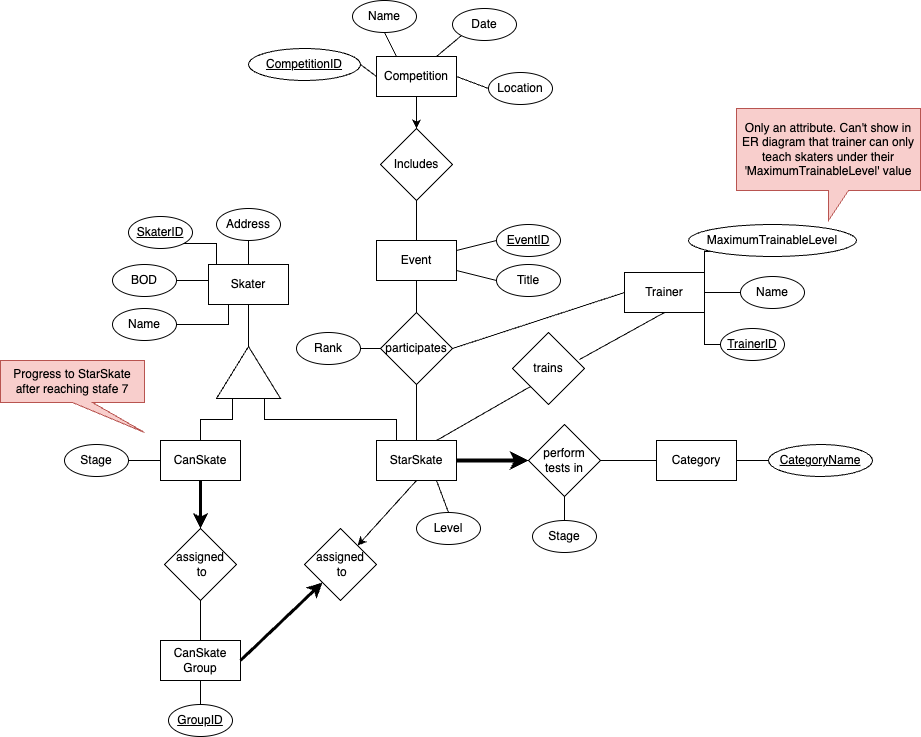

The diagram above was exported from draw.io. Its source (the exported page's mxGraphModel, read from the mxfile embedded in the PNG):
<mxGraphModel dx="1193" dy="779" grid="1" gridSize="8" guides="1" tooltips="1" connect="1" arrows="1" fold="1" page="1" pageScale="1" pageWidth="1400" pageHeight="850" math="0" shadow="0">
  <root>
    <mxCell id="0" />
    <mxCell id="1" parent="0" />
    <mxCell id="6jUXOxNOjTueGdBQ43NU-3" style="edgeStyle=orthogonalEdgeStyle;rounded=0;orthogonalLoop=1;jettySize=auto;html=1;exitX=0.5;exitY=1;exitDx=0;exitDy=0;entryX=1;entryY=0.5;entryDx=0;entryDy=0;endArrow=none;endFill=0;" edge="1" parent="1" source="6jUXOxNOjTueGdBQ43NU-1" target="6jUXOxNOjTueGdBQ43NU-2">
      <mxGeometry relative="1" as="geometry" />
    </mxCell>
    <mxCell id="6jUXOxNOjTueGdBQ43NU-1" value="Skater" style="rounded=0;whiteSpace=wrap;html=1;" vertex="1" parent="1">
      <mxGeometry x="328" y="296" width="80" height="40" as="geometry" />
    </mxCell>
    <mxCell id="6jUXOxNOjTueGdBQ43NU-10" style="edgeStyle=orthogonalEdgeStyle;rounded=0;orthogonalLoop=1;jettySize=auto;html=1;exitX=0;exitY=0.25;exitDx=0;exitDy=0;entryX=0.5;entryY=0;entryDx=0;entryDy=0;endArrow=none;endFill=0;" edge="1" parent="1" source="6jUXOxNOjTueGdBQ43NU-2" target="6jUXOxNOjTueGdBQ43NU-4">
      <mxGeometry relative="1" as="geometry" />
    </mxCell>
    <mxCell id="6jUXOxNOjTueGdBQ43NU-11" style="edgeStyle=orthogonalEdgeStyle;rounded=0;orthogonalLoop=1;jettySize=auto;html=1;exitX=0;exitY=0.75;exitDx=0;exitDy=0;entryX=0.25;entryY=0;entryDx=0;entryDy=0;endArrow=none;endFill=0;" edge="1" parent="1" source="6jUXOxNOjTueGdBQ43NU-2" target="6jUXOxNOjTueGdBQ43NU-5">
      <mxGeometry relative="1" as="geometry" />
    </mxCell>
    <mxCell id="6jUXOxNOjTueGdBQ43NU-2" value="" style="triangle;whiteSpace=wrap;html=1;rotation=-90;" vertex="1" parent="1">
      <mxGeometry x="342" y="372" width="52" height="64" as="geometry" />
    </mxCell>
    <mxCell id="6jUXOxNOjTueGdBQ43NU-8" style="edgeStyle=orthogonalEdgeStyle;rounded=0;orthogonalLoop=1;jettySize=auto;html=1;exitX=0.5;exitY=1;exitDx=0;exitDy=0;entryX=0.5;entryY=0;entryDx=0;entryDy=0;strokeWidth=3;" edge="1" parent="1" source="6jUXOxNOjTueGdBQ43NU-4" target="6jUXOxNOjTueGdBQ43NU-6">
      <mxGeometry relative="1" as="geometry" />
    </mxCell>
    <mxCell id="6jUXOxNOjTueGdBQ43NU-4" value="CanSkate" style="rounded=0;whiteSpace=wrap;html=1;" vertex="1" parent="1">
      <mxGeometry x="280" y="472" width="80" height="40" as="geometry" />
    </mxCell>
    <mxCell id="6jUXOxNOjTueGdBQ43NU-17" style="edgeStyle=orthogonalEdgeStyle;rounded=0;orthogonalLoop=1;jettySize=auto;html=1;exitX=1;exitY=0.5;exitDx=0;exitDy=0;entryX=0;entryY=0.5;entryDx=0;entryDy=0;strokeWidth=4;" edge="1" parent="1" source="6jUXOxNOjTueGdBQ43NU-5" target="6jUXOxNOjTueGdBQ43NU-16">
      <mxGeometry relative="1" as="geometry" />
    </mxCell>
    <mxCell id="6jUXOxNOjTueGdBQ43NU-27" style="edgeStyle=orthogonalEdgeStyle;rounded=0;orthogonalLoop=1;jettySize=auto;html=1;exitX=0.5;exitY=0;exitDx=0;exitDy=0;entryX=0.5;entryY=1;entryDx=0;entryDy=0;endArrow=none;endFill=0;" edge="1" parent="1" source="6jUXOxNOjTueGdBQ43NU-5" target="6jUXOxNOjTueGdBQ43NU-28">
      <mxGeometry relative="1" as="geometry">
        <mxPoint x="536" y="376" as="targetPoint" />
      </mxGeometry>
    </mxCell>
    <mxCell id="6jUXOxNOjTueGdBQ43NU-5" value="StarSkate" style="rounded=0;whiteSpace=wrap;html=1;" vertex="1" parent="1">
      <mxGeometry x="496" y="472" width="80" height="40" as="geometry" />
    </mxCell>
    <mxCell id="6jUXOxNOjTueGdBQ43NU-9" style="edgeStyle=orthogonalEdgeStyle;rounded=0;orthogonalLoop=1;jettySize=auto;html=1;exitX=0.5;exitY=1;exitDx=0;exitDy=0;entryX=0.5;entryY=0;entryDx=0;entryDy=0;endArrow=none;endFill=0;" edge="1" parent="1" source="6jUXOxNOjTueGdBQ43NU-6" target="6jUXOxNOjTueGdBQ43NU-7">
      <mxGeometry relative="1" as="geometry" />
    </mxCell>
    <mxCell id="6jUXOxNOjTueGdBQ43NU-6" value="assigned&lt;div&gt;&amp;nbsp;to&lt;/div&gt;" style="rhombus;whiteSpace=wrap;html=1;" vertex="1" parent="1">
      <mxGeometry x="284" y="560" width="72" height="72" as="geometry" />
    </mxCell>
    <mxCell id="6jUXOxNOjTueGdBQ43NU-45" style="edgeStyle=orthogonalEdgeStyle;rounded=0;orthogonalLoop=1;jettySize=auto;html=1;exitX=0.5;exitY=1;exitDx=0;exitDy=0;entryX=0.5;entryY=0;entryDx=0;entryDy=0;endArrow=none;endFill=0;" edge="1" parent="1" source="6jUXOxNOjTueGdBQ43NU-7" target="6jUXOxNOjTueGdBQ43NU-44">
      <mxGeometry relative="1" as="geometry" />
    </mxCell>
    <mxCell id="6jUXOxNOjTueGdBQ43NU-7" value="CanSkate Group" style="rounded=0;whiteSpace=wrap;html=1;" vertex="1" parent="1">
      <mxGeometry x="280" y="672" width="80" height="40" as="geometry" />
    </mxCell>
    <mxCell id="6jUXOxNOjTueGdBQ43NU-12" value="assigned&lt;div&gt;&amp;nbsp;to&lt;/div&gt;" style="rhombus;whiteSpace=wrap;html=1;" vertex="1" parent="1">
      <mxGeometry x="424" y="560" width="72" height="72" as="geometry" />
    </mxCell>
    <mxCell id="6jUXOxNOjTueGdBQ43NU-14" value="" style="endArrow=none;html=1;rounded=0;entryX=0.5;entryY=1;entryDx=0;entryDy=0;endFill=0;startArrow=classic;startFill=1;" edge="1" parent="1" source="6jUXOxNOjTueGdBQ43NU-12" target="6jUXOxNOjTueGdBQ43NU-5">
      <mxGeometry width="50" height="50" relative="1" as="geometry">
        <mxPoint x="472" y="578" as="sourcePoint" />
        <mxPoint x="522" y="528" as="targetPoint" />
      </mxGeometry>
    </mxCell>
    <mxCell id="6jUXOxNOjTueGdBQ43NU-15" value="" style="endArrow=classic;html=1;rounded=0;entryX=0;entryY=1;entryDx=0;entryDy=0;strokeWidth=3;endFill=1;exitX=1;exitY=0.5;exitDx=0;exitDy=0;" edge="1" parent="1" source="6jUXOxNOjTueGdBQ43NU-7" target="6jUXOxNOjTueGdBQ43NU-12">
      <mxGeometry width="50" height="50" relative="1" as="geometry">
        <mxPoint x="360" y="694" as="sourcePoint" />
        <mxPoint x="398" y="632" as="targetPoint" />
      </mxGeometry>
    </mxCell>
    <mxCell id="6jUXOxNOjTueGdBQ43NU-19" style="edgeStyle=orthogonalEdgeStyle;rounded=0;orthogonalLoop=1;jettySize=auto;html=1;exitX=1;exitY=0.5;exitDx=0;exitDy=0;entryX=0;entryY=0.5;entryDx=0;entryDy=0;endArrow=none;endFill=0;" edge="1" parent="1" source="6jUXOxNOjTueGdBQ43NU-16" target="6jUXOxNOjTueGdBQ43NU-18">
      <mxGeometry relative="1" as="geometry" />
    </mxCell>
    <mxCell id="6jUXOxNOjTueGdBQ43NU-50" style="edgeStyle=orthogonalEdgeStyle;rounded=0;orthogonalLoop=1;jettySize=auto;html=1;exitX=0.5;exitY=1;exitDx=0;exitDy=0;endArrow=none;endFill=0;" edge="1" parent="1" source="6jUXOxNOjTueGdBQ43NU-16" target="6jUXOxNOjTueGdBQ43NU-49">
      <mxGeometry relative="1" as="geometry" />
    </mxCell>
    <mxCell id="6jUXOxNOjTueGdBQ43NU-16" value="perform tests in" style="rhombus;whiteSpace=wrap;html=1;" vertex="1" parent="1">
      <mxGeometry x="648" y="456" width="72" height="72" as="geometry" />
    </mxCell>
    <mxCell id="6jUXOxNOjTueGdBQ43NU-52" style="edgeStyle=orthogonalEdgeStyle;rounded=0;orthogonalLoop=1;jettySize=auto;html=1;exitX=1;exitY=0.5;exitDx=0;exitDy=0;entryX=0;entryY=0.5;entryDx=0;entryDy=0;endArrow=none;endFill=0;" edge="1" parent="1" source="6jUXOxNOjTueGdBQ43NU-18" target="6jUXOxNOjTueGdBQ43NU-51">
      <mxGeometry relative="1" as="geometry" />
    </mxCell>
    <mxCell id="6jUXOxNOjTueGdBQ43NU-18" value="Category" style="rounded=0;whiteSpace=wrap;html=1;" vertex="1" parent="1">
      <mxGeometry x="776" y="472" width="80" height="40" as="geometry" />
    </mxCell>
    <mxCell id="6jUXOxNOjTueGdBQ43NU-58" style="edgeStyle=orthogonalEdgeStyle;rounded=0;orthogonalLoop=1;jettySize=auto;html=1;exitX=1;exitY=0.5;exitDx=0;exitDy=0;entryX=0;entryY=0.5;entryDx=0;entryDy=0;endArrow=none;endFill=0;" edge="1" parent="1" source="6jUXOxNOjTueGdBQ43NU-20" target="6jUXOxNOjTueGdBQ43NU-54">
      <mxGeometry relative="1" as="geometry" />
    </mxCell>
    <mxCell id="6jUXOxNOjTueGdBQ43NU-59" style="edgeStyle=orthogonalEdgeStyle;rounded=0;orthogonalLoop=1;jettySize=auto;html=1;exitX=1;exitY=1;exitDx=0;exitDy=0;entryX=0;entryY=0.5;entryDx=0;entryDy=0;endArrow=none;endFill=0;" edge="1" parent="1" source="6jUXOxNOjTueGdBQ43NU-20" target="6jUXOxNOjTueGdBQ43NU-55">
      <mxGeometry relative="1" as="geometry">
        <Array as="points">
          <mxPoint x="824" y="376" />
        </Array>
      </mxGeometry>
    </mxCell>
    <mxCell id="6jUXOxNOjTueGdBQ43NU-20" value="Trainer" style="rounded=0;whiteSpace=wrap;html=1;" vertex="1" parent="1">
      <mxGeometry x="744" y="304" width="80" height="40" as="geometry" />
    </mxCell>
    <mxCell id="6jUXOxNOjTueGdBQ43NU-21" value="trains" style="rhombus;whiteSpace=wrap;html=1;" vertex="1" parent="1">
      <mxGeometry x="632" y="364" width="72" height="72" as="geometry" />
    </mxCell>
    <mxCell id="6jUXOxNOjTueGdBQ43NU-22" value="" style="endArrow=none;html=1;rounded=0;entryX=0;entryY=1;entryDx=0;entryDy=0;endFill=0;startArrow=none;startFill=0;exitX=0.75;exitY=0;exitDx=0;exitDy=0;" edge="1" parent="1" source="6jUXOxNOjTueGdBQ43NU-5" target="6jUXOxNOjTueGdBQ43NU-21">
      <mxGeometry width="50" height="50" relative="1" as="geometry">
        <mxPoint x="560" y="481" as="sourcePoint" />
        <mxPoint x="619" y="416" as="targetPoint" />
      </mxGeometry>
    </mxCell>
    <mxCell id="6jUXOxNOjTueGdBQ43NU-24" value="" style="endArrow=none;html=1;rounded=0;endFill=0;startArrow=none;startFill=0;exitX=0.931;exitY=0.375;exitDx=0;exitDy=0;entryX=0.5;entryY=1;entryDx=0;entryDy=0;exitPerimeter=0;" edge="1" parent="1" source="6jUXOxNOjTueGdBQ43NU-21" target="6jUXOxNOjTueGdBQ43NU-20">
      <mxGeometry width="50" height="50" relative="1" as="geometry">
        <mxPoint x="696" y="406" as="sourcePoint" />
        <mxPoint x="776" y="352" as="targetPoint" />
      </mxGeometry>
    </mxCell>
    <mxCell id="6jUXOxNOjTueGdBQ43NU-29" style="edgeStyle=orthogonalEdgeStyle;rounded=0;orthogonalLoop=1;jettySize=auto;html=1;exitX=0.5;exitY=1;exitDx=0;exitDy=0;entryX=0.5;entryY=0;entryDx=0;entryDy=0;endArrow=none;endFill=0;" edge="1" parent="1" source="6jUXOxNOjTueGdBQ43NU-25" target="6jUXOxNOjTueGdBQ43NU-28">
      <mxGeometry relative="1" as="geometry" />
    </mxCell>
    <mxCell id="6jUXOxNOjTueGdBQ43NU-63" style="rounded=0;orthogonalLoop=1;jettySize=auto;html=1;exitX=1;exitY=0.25;exitDx=0;exitDy=0;entryX=0;entryY=0.5;entryDx=0;entryDy=0;endArrow=none;endFill=0;" edge="1" parent="1" source="6jUXOxNOjTueGdBQ43NU-25" target="6jUXOxNOjTueGdBQ43NU-60">
      <mxGeometry relative="1" as="geometry" />
    </mxCell>
    <mxCell id="6jUXOxNOjTueGdBQ43NU-65" style="rounded=0;orthogonalLoop=1;jettySize=auto;html=1;exitX=1;exitY=0.75;exitDx=0;exitDy=0;entryX=0;entryY=0.5;entryDx=0;entryDy=0;endArrow=none;endFill=0;" edge="1" parent="1" source="6jUXOxNOjTueGdBQ43NU-25" target="6jUXOxNOjTueGdBQ43NU-62">
      <mxGeometry relative="1" as="geometry" />
    </mxCell>
    <mxCell id="6jUXOxNOjTueGdBQ43NU-25" value="Event" style="rounded=0;whiteSpace=wrap;html=1;" vertex="1" parent="1">
      <mxGeometry x="496" y="272" width="80" height="40" as="geometry" />
    </mxCell>
    <mxCell id="6jUXOxNOjTueGdBQ43NU-32" style="edgeStyle=orthogonalEdgeStyle;rounded=0;orthogonalLoop=1;jettySize=auto;html=1;exitX=0.5;exitY=1;exitDx=0;exitDy=0;entryX=0.5;entryY=0;entryDx=0;entryDy=0;endArrow=classic;endFill=1;startArrow=none;startFill=0;" edge="1" parent="1" source="6jUXOxNOjTueGdBQ43NU-26" target="6jUXOxNOjTueGdBQ43NU-30">
      <mxGeometry relative="1" as="geometry" />
    </mxCell>
    <mxCell id="6jUXOxNOjTueGdBQ43NU-77" style="rounded=0;orthogonalLoop=1;jettySize=auto;html=1;exitX=1;exitY=0.5;exitDx=0;exitDy=0;entryX=0;entryY=0.5;entryDx=0;entryDy=0;endArrow=none;endFill=0;" edge="1" parent="1" source="6jUXOxNOjTueGdBQ43NU-26" target="6jUXOxNOjTueGdBQ43NU-71">
      <mxGeometry relative="1" as="geometry" />
    </mxCell>
    <mxCell id="6jUXOxNOjTueGdBQ43NU-26" value="Competition" style="rounded=0;whiteSpace=wrap;html=1;" vertex="1" parent="1">
      <mxGeometry x="496" y="88" width="80" height="40" as="geometry" />
    </mxCell>
    <mxCell id="6jUXOxNOjTueGdBQ43NU-67" style="edgeStyle=orthogonalEdgeStyle;rounded=0;orthogonalLoop=1;jettySize=auto;html=1;exitX=0;exitY=0.5;exitDx=0;exitDy=0;entryX=1;entryY=0.5;entryDx=0;entryDy=0;endArrow=none;endFill=0;" edge="1" parent="1" source="6jUXOxNOjTueGdBQ43NU-28" target="6jUXOxNOjTueGdBQ43NU-66">
      <mxGeometry relative="1" as="geometry" />
    </mxCell>
    <mxCell id="6jUXOxNOjTueGdBQ43NU-28" value="participates" style="rhombus;whiteSpace=wrap;html=1;" vertex="1" parent="1">
      <mxGeometry x="500" y="344" width="72" height="72" as="geometry" />
    </mxCell>
    <mxCell id="6jUXOxNOjTueGdBQ43NU-31" style="edgeStyle=orthogonalEdgeStyle;rounded=0;orthogonalLoop=1;jettySize=auto;html=1;exitX=0.5;exitY=1;exitDx=0;exitDy=0;entryX=0.5;entryY=0;entryDx=0;entryDy=0;endArrow=none;endFill=0;" edge="1" parent="1" source="6jUXOxNOjTueGdBQ43NU-30" target="6jUXOxNOjTueGdBQ43NU-25">
      <mxGeometry relative="1" as="geometry" />
    </mxCell>
    <mxCell id="6jUXOxNOjTueGdBQ43NU-30" value="Includes" style="rhombus;whiteSpace=wrap;html=1;" vertex="1" parent="1">
      <mxGeometry x="500" y="160" width="72" height="72" as="geometry" />
    </mxCell>
    <mxCell id="6jUXOxNOjTueGdBQ43NU-33" value="" style="endArrow=none;html=1;rounded=0;endFill=0;startArrow=none;startFill=0;exitX=1;exitY=0.5;exitDx=0;exitDy=0;entryX=0;entryY=0.5;entryDx=0;entryDy=0;" edge="1" parent="1" source="6jUXOxNOjTueGdBQ43NU-28" target="6jUXOxNOjTueGdBQ43NU-20">
      <mxGeometry width="50" height="50" relative="1" as="geometry">
        <mxPoint x="616" y="336" as="sourcePoint" />
        <mxPoint x="714" y="298" as="targetPoint" />
      </mxGeometry>
    </mxCell>
    <mxCell id="6jUXOxNOjTueGdBQ43NU-34" value="&lt;u&gt;SkaterID&lt;/u&gt;" style="ellipse;whiteSpace=wrap;html=1;" vertex="1" parent="1">
      <mxGeometry x="248" y="248" width="64" height="32" as="geometry" />
    </mxCell>
    <mxCell id="6jUXOxNOjTueGdBQ43NU-40" style="edgeStyle=orthogonalEdgeStyle;rounded=0;orthogonalLoop=1;jettySize=auto;html=1;exitX=1;exitY=0.5;exitDx=0;exitDy=0;entryX=0;entryY=0.5;entryDx=0;entryDy=0;endArrow=none;endFill=0;" edge="1" parent="1" source="6jUXOxNOjTueGdBQ43NU-35" target="6jUXOxNOjTueGdBQ43NU-1">
      <mxGeometry relative="1" as="geometry" />
    </mxCell>
    <mxCell id="6jUXOxNOjTueGdBQ43NU-35" value="BOD" style="ellipse;whiteSpace=wrap;html=1;" vertex="1" parent="1">
      <mxGeometry x="232" y="296" width="64" height="32" as="geometry" />
    </mxCell>
    <mxCell id="6jUXOxNOjTueGdBQ43NU-41" style="edgeStyle=orthogonalEdgeStyle;rounded=0;orthogonalLoop=1;jettySize=auto;html=1;exitX=1;exitY=0.5;exitDx=0;exitDy=0;entryX=0.25;entryY=1;entryDx=0;entryDy=0;endArrow=none;endFill=0;" edge="1" parent="1" source="6jUXOxNOjTueGdBQ43NU-36" target="6jUXOxNOjTueGdBQ43NU-1">
      <mxGeometry relative="1" as="geometry" />
    </mxCell>
    <mxCell id="6jUXOxNOjTueGdBQ43NU-36" value="Name" style="ellipse;whiteSpace=wrap;html=1;" vertex="1" parent="1">
      <mxGeometry x="232" y="340" width="64" height="32" as="geometry" />
    </mxCell>
    <mxCell id="6jUXOxNOjTueGdBQ43NU-38" style="edgeStyle=orthogonalEdgeStyle;rounded=0;orthogonalLoop=1;jettySize=auto;html=1;exitX=0.5;exitY=1;exitDx=0;exitDy=0;entryX=0.5;entryY=0;entryDx=0;entryDy=0;endArrow=none;endFill=0;" edge="1" parent="1" source="6jUXOxNOjTueGdBQ43NU-37" target="6jUXOxNOjTueGdBQ43NU-1">
      <mxGeometry relative="1" as="geometry" />
    </mxCell>
    <mxCell id="6jUXOxNOjTueGdBQ43NU-37" value="Address" style="ellipse;whiteSpace=wrap;html=1;" vertex="1" parent="1">
      <mxGeometry x="336" y="240" width="64" height="32" as="geometry" />
    </mxCell>
    <mxCell id="6jUXOxNOjTueGdBQ43NU-39" style="edgeStyle=orthogonalEdgeStyle;rounded=0;orthogonalLoop=1;jettySize=auto;html=1;exitX=1;exitY=1;exitDx=0;exitDy=0;endArrow=none;endFill=0;" edge="1" parent="1" source="6jUXOxNOjTueGdBQ43NU-34">
      <mxGeometry relative="1" as="geometry">
        <mxPoint x="336" y="296" as="targetPoint" />
      </mxGeometry>
    </mxCell>
    <mxCell id="6jUXOxNOjTueGdBQ43NU-43" style="edgeStyle=orthogonalEdgeStyle;rounded=0;orthogonalLoop=1;jettySize=auto;html=1;exitX=1;exitY=0.5;exitDx=0;exitDy=0;entryX=0;entryY=0.5;entryDx=0;entryDy=0;endArrow=none;endFill=0;" edge="1" parent="1" source="6jUXOxNOjTueGdBQ43NU-42" target="6jUXOxNOjTueGdBQ43NU-4">
      <mxGeometry relative="1" as="geometry" />
    </mxCell>
    <mxCell id="6jUXOxNOjTueGdBQ43NU-42" value="Stage" style="ellipse;whiteSpace=wrap;html=1;" vertex="1" parent="1">
      <mxGeometry x="184" y="476" width="64" height="32" as="geometry" />
    </mxCell>
    <mxCell id="6jUXOxNOjTueGdBQ43NU-44" value="&lt;u&gt;GroupID&lt;/u&gt;" style="ellipse;whiteSpace=wrap;html=1;" vertex="1" parent="1">
      <mxGeometry x="288" y="736" width="64" height="32" as="geometry" />
    </mxCell>
    <mxCell id="6jUXOxNOjTueGdBQ43NU-47" value="Level" style="ellipse;whiteSpace=wrap;html=1;" vertex="1" parent="1">
      <mxGeometry x="536" y="544" width="64" height="32" as="geometry" />
    </mxCell>
    <mxCell id="6jUXOxNOjTueGdBQ43NU-48" value="" style="endArrow=none;html=1;rounded=0;exitX=0.75;exitY=1;exitDx=0;exitDy=0;entryX=0.5;entryY=0;entryDx=0;entryDy=0;" edge="1" parent="1" source="6jUXOxNOjTueGdBQ43NU-5" target="6jUXOxNOjTueGdBQ43NU-47">
      <mxGeometry width="50" height="50" relative="1" as="geometry">
        <mxPoint x="616" y="610" as="sourcePoint" />
        <mxPoint x="666" y="560" as="targetPoint" />
      </mxGeometry>
    </mxCell>
    <mxCell id="6jUXOxNOjTueGdBQ43NU-49" value="Stage" style="ellipse;whiteSpace=wrap;html=1;" vertex="1" parent="1">
      <mxGeometry x="652" y="552" width="64" height="32" as="geometry" />
    </mxCell>
    <mxCell id="6jUXOxNOjTueGdBQ43NU-51" value="&lt;u&gt;CategoryName&lt;/u&gt;" style="ellipse;whiteSpace=wrap;html=1;" vertex="1" parent="1">
      <mxGeometry x="888" y="476" width="104" height="32" as="geometry" />
    </mxCell>
    <mxCell id="6jUXOxNOjTueGdBQ43NU-57" style="edgeStyle=orthogonalEdgeStyle;rounded=0;orthogonalLoop=1;jettySize=auto;html=1;exitX=0;exitY=1;exitDx=0;exitDy=0;entryX=1;entryY=0;entryDx=0;entryDy=0;endArrow=none;endFill=0;" edge="1" parent="1" source="6jUXOxNOjTueGdBQ43NU-53" target="6jUXOxNOjTueGdBQ43NU-20">
      <mxGeometry relative="1" as="geometry" />
    </mxCell>
    <mxCell id="6jUXOxNOjTueGdBQ43NU-53" value="MaximumTrainableLevel" style="ellipse;whiteSpace=wrap;html=1;" vertex="1" parent="1">
      <mxGeometry x="808" y="256" width="168" height="32" as="geometry" />
    </mxCell>
    <mxCell id="6jUXOxNOjTueGdBQ43NU-54" value="Name" style="ellipse;whiteSpace=wrap;html=1;" vertex="1" parent="1">
      <mxGeometry x="860" y="308" width="64" height="32" as="geometry" />
    </mxCell>
    <mxCell id="6jUXOxNOjTueGdBQ43NU-55" value="&lt;u&gt;TrainerID&lt;/u&gt;" style="ellipse;whiteSpace=wrap;html=1;" vertex="1" parent="1">
      <mxGeometry x="840" y="360" width="64" height="32" as="geometry" />
    </mxCell>
    <mxCell id="6jUXOxNOjTueGdBQ43NU-60" value="&lt;u&gt;EventID&lt;/u&gt;" style="ellipse;whiteSpace=wrap;html=1;" vertex="1" parent="1">
      <mxGeometry x="616" y="256" width="64" height="32" as="geometry" />
    </mxCell>
    <mxCell id="6jUXOxNOjTueGdBQ43NU-62" value="Title" style="ellipse;whiteSpace=wrap;html=1;" vertex="1" parent="1">
      <mxGeometry x="616" y="296" width="64" height="32" as="geometry" />
    </mxCell>
    <mxCell id="6jUXOxNOjTueGdBQ43NU-66" value="Rank" style="ellipse;whiteSpace=wrap;html=1;" vertex="1" parent="1">
      <mxGeometry x="416" y="364" width="64" height="32" as="geometry" />
    </mxCell>
    <mxCell id="6jUXOxNOjTueGdBQ43NU-72" style="rounded=0;orthogonalLoop=1;jettySize=auto;html=1;exitX=1;exitY=0.5;exitDx=0;exitDy=0;entryX=0;entryY=0.5;entryDx=0;entryDy=0;endArrow=none;endFill=0;" edge="1" parent="1" source="6jUXOxNOjTueGdBQ43NU-68" target="6jUXOxNOjTueGdBQ43NU-26">
      <mxGeometry relative="1" as="geometry" />
    </mxCell>
    <mxCell id="6jUXOxNOjTueGdBQ43NU-68" value="&lt;u&gt;CompetitionID&lt;/u&gt;" style="ellipse;whiteSpace=wrap;html=1;" vertex="1" parent="1">
      <mxGeometry x="368" y="80" width="112" height="32" as="geometry" />
    </mxCell>
    <mxCell id="6jUXOxNOjTueGdBQ43NU-76" style="rounded=0;orthogonalLoop=1;jettySize=auto;html=1;exitX=0.5;exitY=1;exitDx=0;exitDy=0;entryX=0.25;entryY=0;entryDx=0;entryDy=0;endArrow=none;endFill=0;" edge="1" parent="1" source="6jUXOxNOjTueGdBQ43NU-69" target="6jUXOxNOjTueGdBQ43NU-26">
      <mxGeometry relative="1" as="geometry" />
    </mxCell>
    <mxCell id="6jUXOxNOjTueGdBQ43NU-69" value="Name" style="ellipse;whiteSpace=wrap;html=1;" vertex="1" parent="1">
      <mxGeometry x="472" y="32" width="64" height="32" as="geometry" />
    </mxCell>
    <mxCell id="6jUXOxNOjTueGdBQ43NU-74" style="rounded=0;orthogonalLoop=1;jettySize=auto;html=1;exitX=0;exitY=1;exitDx=0;exitDy=0;entryX=0.75;entryY=0;entryDx=0;entryDy=0;endArrow=none;endFill=0;" edge="1" parent="1" source="6jUXOxNOjTueGdBQ43NU-70" target="6jUXOxNOjTueGdBQ43NU-26">
      <mxGeometry relative="1" as="geometry" />
    </mxCell>
    <mxCell id="6jUXOxNOjTueGdBQ43NU-70" value="Date" style="ellipse;whiteSpace=wrap;html=1;" vertex="1" parent="1">
      <mxGeometry x="572" y="40" width="64" height="32" as="geometry" />
    </mxCell>
    <mxCell id="6jUXOxNOjTueGdBQ43NU-71" value="Location" style="ellipse;whiteSpace=wrap;html=1;" vertex="1" parent="1">
      <mxGeometry x="608" y="104" width="64" height="32" as="geometry" />
    </mxCell>
    <mxCell id="6jUXOxNOjTueGdBQ43NU-78" value="Only an attribute. Can't show in ER diagram that trainer can only teach skaters under their 'MaximumTrainableLevel' value" style="shape=callout;whiteSpace=wrap;html=1;perimeter=calloutPerimeter;fillColor=#f8cecc;strokeColor=#b85450;" vertex="1" parent="1">
      <mxGeometry x="856" y="140" width="184" height="112" as="geometry" />
    </mxCell>
    <mxCell id="6jUXOxNOjTueGdBQ43NU-79" value="Progress to StarSkate after reaching stafe 7" style="shape=callout;whiteSpace=wrap;html=1;perimeter=calloutPerimeter;position2=1;fillColor=#f8cecc;strokeColor=#b85450;" vertex="1" parent="1">
      <mxGeometry x="120" y="392" width="144" height="72" as="geometry" />
    </mxCell>
  </root>
</mxGraphModel>